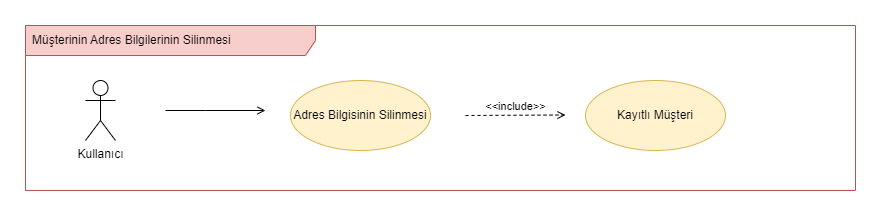

The diagram above was exported from draw.io. Its source (the exported page's mxGraphModel, read from the mxfile embedded in the PNG):
<mxGraphModel dx="1793" dy="3084" grid="1" gridSize="10" guides="1" tooltips="1" connect="1" arrows="1" fold="1" page="1" pageScale="1" pageWidth="850" pageHeight="1100" math="0" shadow="0">
  <root>
    <mxCell id="0" />
    <mxCell id="1" parent="0" />
    <mxCell id="2" value="Müşterinin Adres Bilgilerinin Silinmesi" style="shape=umlFrame;whiteSpace=wrap;html=1;width=290;height=30;boundedLbl=1;verticalAlign=middle;align=left;spacingLeft=5;fillColor=#f8cecc;strokeColor=#b85450;" vertex="1" parent="1">
      <mxGeometry x="10" y="40" width="830" height="165" as="geometry" />
    </mxCell>
    <mxCell id="3" value="Kullanıcı" style="shape=umlActor;verticalLabelPosition=bottom;verticalAlign=top;html=1;" vertex="1" parent="1">
      <mxGeometry x="70" y="95" width="30" height="60" as="geometry" />
    </mxCell>
    <mxCell id="4" value="Adres Bilgisinin Silinmesi" style="ellipse;whiteSpace=wrap;html=1;fillColor=#fff2cc;strokeColor=#d6b656;" vertex="1" parent="1">
      <mxGeometry x="275" y="95" width="140" height="70" as="geometry" />
    </mxCell>
    <mxCell id="5" value="Kayıtlı Müşteri" style="ellipse;whiteSpace=wrap;html=1;fillColor=#fff2cc;strokeColor=#d6b656;" vertex="1" parent="1">
      <mxGeometry x="570" y="95" width="140" height="70" as="geometry" />
    </mxCell>
    <mxCell id="6" value="&amp;lt;&amp;lt;include&amp;gt;&amp;gt;" style="html=1;verticalAlign=bottom;labelBackgroundColor=none;endArrow=open;endFill=0;dashed=1;rounded=0;" edge="1" parent="1">
      <mxGeometry width="160" relative="1" as="geometry">
        <mxPoint x="450" y="130" as="sourcePoint" />
        <mxPoint x="550" y="129.5" as="targetPoint" />
      </mxGeometry>
    </mxCell>
    <mxCell id="7" style="edgeStyle=orthogonalEdgeStyle;rounded=0;orthogonalLoop=1;jettySize=auto;html=1;endArrow=open;endFill=0;" edge="1" parent="1">
      <mxGeometry relative="1" as="geometry">
        <mxPoint x="150" y="125" as="sourcePoint" />
        <mxPoint x="250" y="125" as="targetPoint" />
        <Array as="points">
          <mxPoint x="190" y="125" />
          <mxPoint x="190" y="125" />
        </Array>
      </mxGeometry>
    </mxCell>
  </root>
</mxGraphModel>